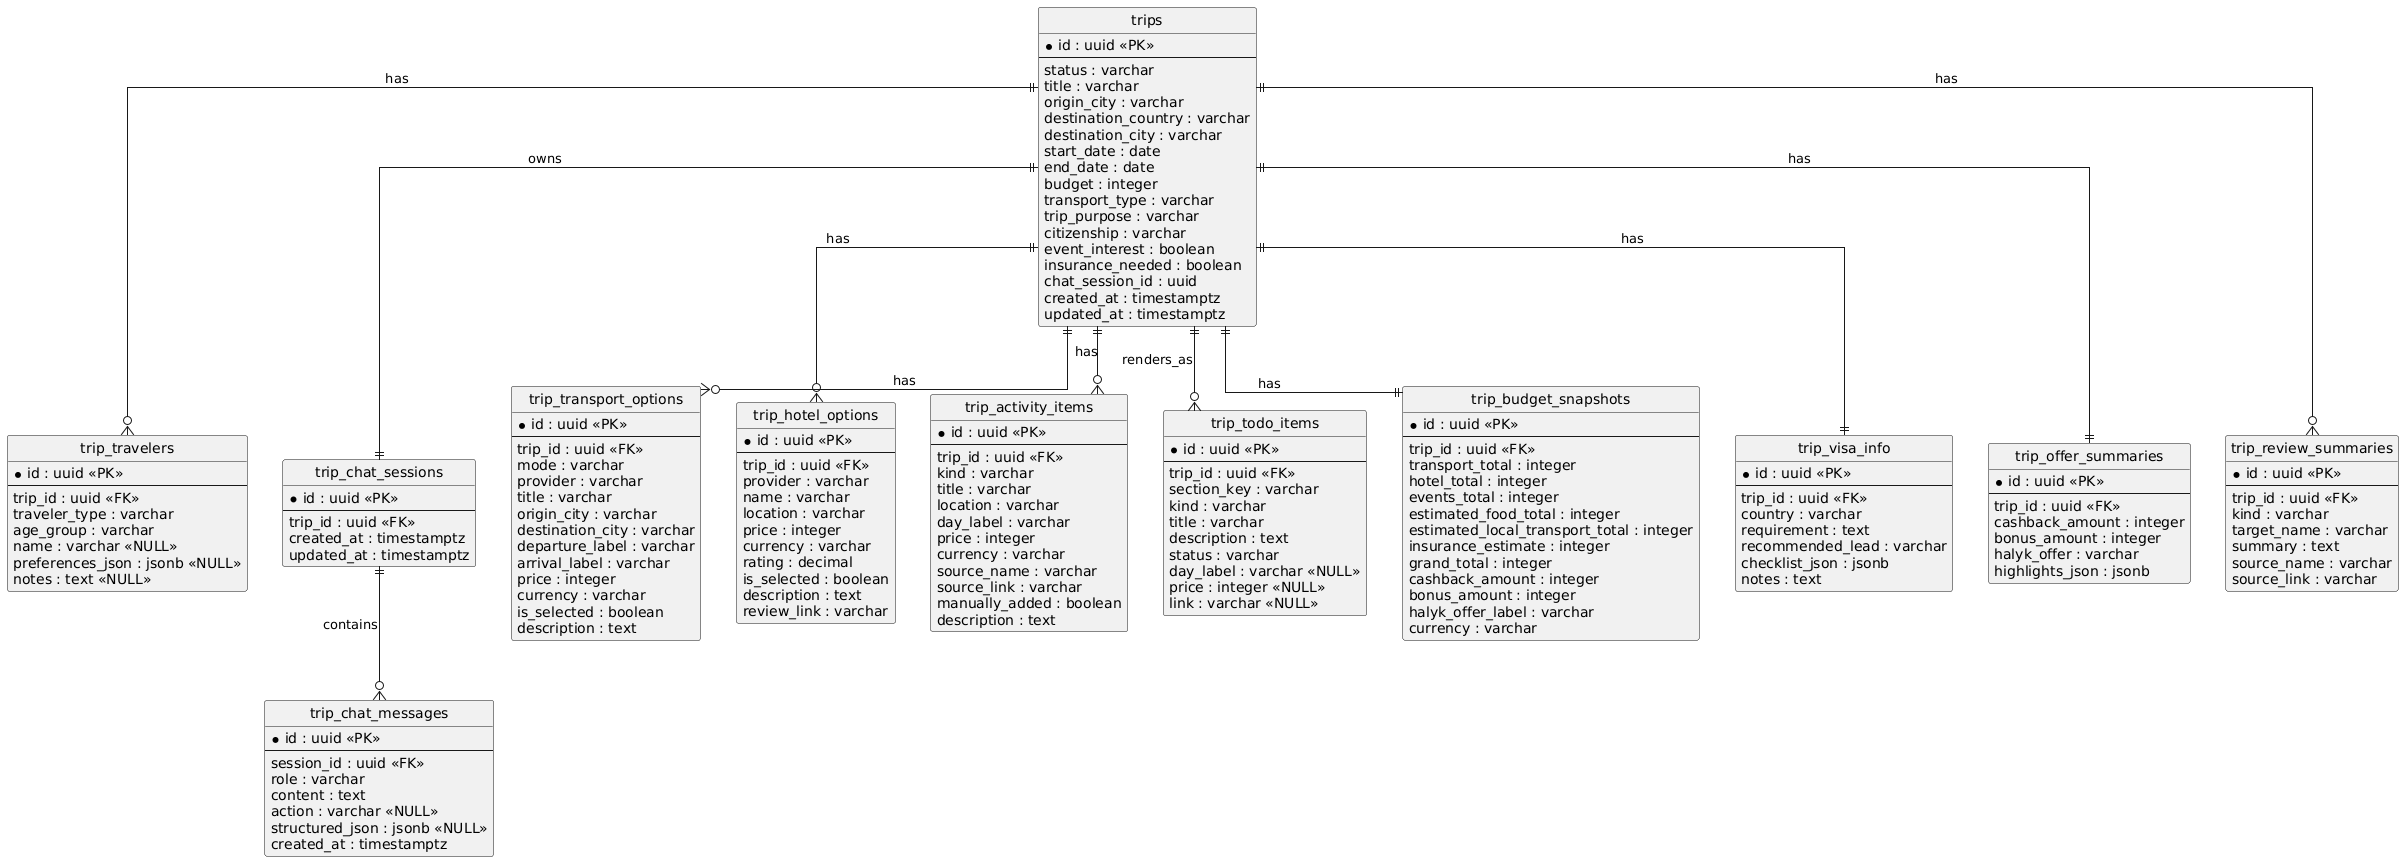

The diagram above was rendered by PlantUML. Its source (embedded in the PNG):
@startuml
hide circle
skinparam linetype ortho

entity "trips" as trips {
  *id : uuid <<PK>>
  --
  status : varchar
  title : varchar
  origin_city : varchar
  destination_country : varchar
  destination_city : varchar
  start_date : date
  end_date : date
  budget : integer
  transport_type : varchar
  trip_purpose : varchar
  citizenship : varchar
  event_interest : boolean
  insurance_needed : boolean
  chat_session_id : uuid
  created_at : timestamptz
  updated_at : timestamptz
}

entity "trip_travelers" as trip_travelers {
  *id : uuid <<PK>>
  --
  trip_id : uuid <<FK>>
  traveler_type : varchar
  age_group : varchar
  name : varchar <<NULL>>
  preferences_json : jsonb <<NULL>>
  notes : text <<NULL>>
}

entity "trip_chat_sessions" as trip_chat_sessions {
  *id : uuid <<PK>>
  --
  trip_id : uuid <<FK>>
  created_at : timestamptz
  updated_at : timestamptz
}

entity "trip_chat_messages" as trip_chat_messages {
  *id : uuid <<PK>>
  --
  session_id : uuid <<FK>>
  role : varchar
  content : text
  action : varchar <<NULL>>
  structured_json : jsonb <<NULL>>
  created_at : timestamptz
}

entity "trip_transport_options" as trip_transport_options {
  *id : uuid <<PK>>
  --
  trip_id : uuid <<FK>>
  mode : varchar
  provider : varchar
  title : varchar
  origin_city : varchar
  destination_city : varchar
  departure_label : varchar
  arrival_label : varchar
  price : integer
  currency : varchar
  is_selected : boolean
  description : text
}

entity "trip_hotel_options" as trip_hotel_options {
  *id : uuid <<PK>>
  --
  trip_id : uuid <<FK>>
  provider : varchar
  name : varchar
  location : varchar
  price : integer
  currency : varchar
  rating : decimal
  is_selected : boolean
  description : text
  review_link : varchar
}

entity "trip_activity_items" as trip_activity_items {
  *id : uuid <<PK>>
  --
  trip_id : uuid <<FK>>
  kind : varchar
  title : varchar
  location : varchar
  day_label : varchar
  price : integer
  currency : varchar
  source_name : varchar
  source_link : varchar
  manually_added : boolean
  description : text
}

entity "trip_todo_items" as trip_todo_items {
  *id : uuid <<PK>>
  --
  trip_id : uuid <<FK>>
  section_key : varchar
  kind : varchar
  title : varchar
  description : text
  status : varchar
  day_label : varchar <<NULL>>
  price : integer <<NULL>>
  link : varchar <<NULL>>
}

entity "trip_budget_snapshots" as trip_budget_snapshots {
  *id : uuid <<PK>>
  --
  trip_id : uuid <<FK>>
  transport_total : integer
  hotel_total : integer
  events_total : integer
  estimated_food_total : integer
  estimated_local_transport_total : integer
  insurance_estimate : integer
  grand_total : integer
  cashback_amount : integer
  bonus_amount : integer
  halyk_offer_label : varchar
  currency : varchar
}

entity "trip_visa_info" as trip_visa_info {
  *id : uuid <<PK>>
  --
  trip_id : uuid <<FK>>
  country : varchar
  requirement : text
  recommended_lead : varchar
  checklist_json : jsonb
  notes : text
}

entity "trip_offer_summaries" as trip_offer_summaries {
  *id : uuid <<PK>>
  --
  trip_id : uuid <<FK>>
  cashback_amount : integer
  bonus_amount : integer
  halyk_offer : varchar
  highlights_json : jsonb
}

entity "trip_review_summaries" as trip_review_summaries {
  *id : uuid <<PK>>
  --
  trip_id : uuid <<FK>>
  kind : varchar
  target_name : varchar
  summary : text
  source_name : varchar
  source_link : varchar
}

trips ||--o{ trip_travelers : has
trips ||--|| trip_chat_sessions : owns
trip_chat_sessions ||--o{ trip_chat_messages : contains
trips ||--o{ trip_transport_options : has
trips ||--o{ trip_hotel_options : has
trips ||--o{ trip_activity_items : has
trips ||--o{ trip_todo_items : renders_as
trips ||--|| trip_budget_snapshots : has
trips ||--|| trip_visa_info : has
trips ||--|| trip_offer_summaries : has
trips ||--o{ trip_review_summaries : has
@enduml